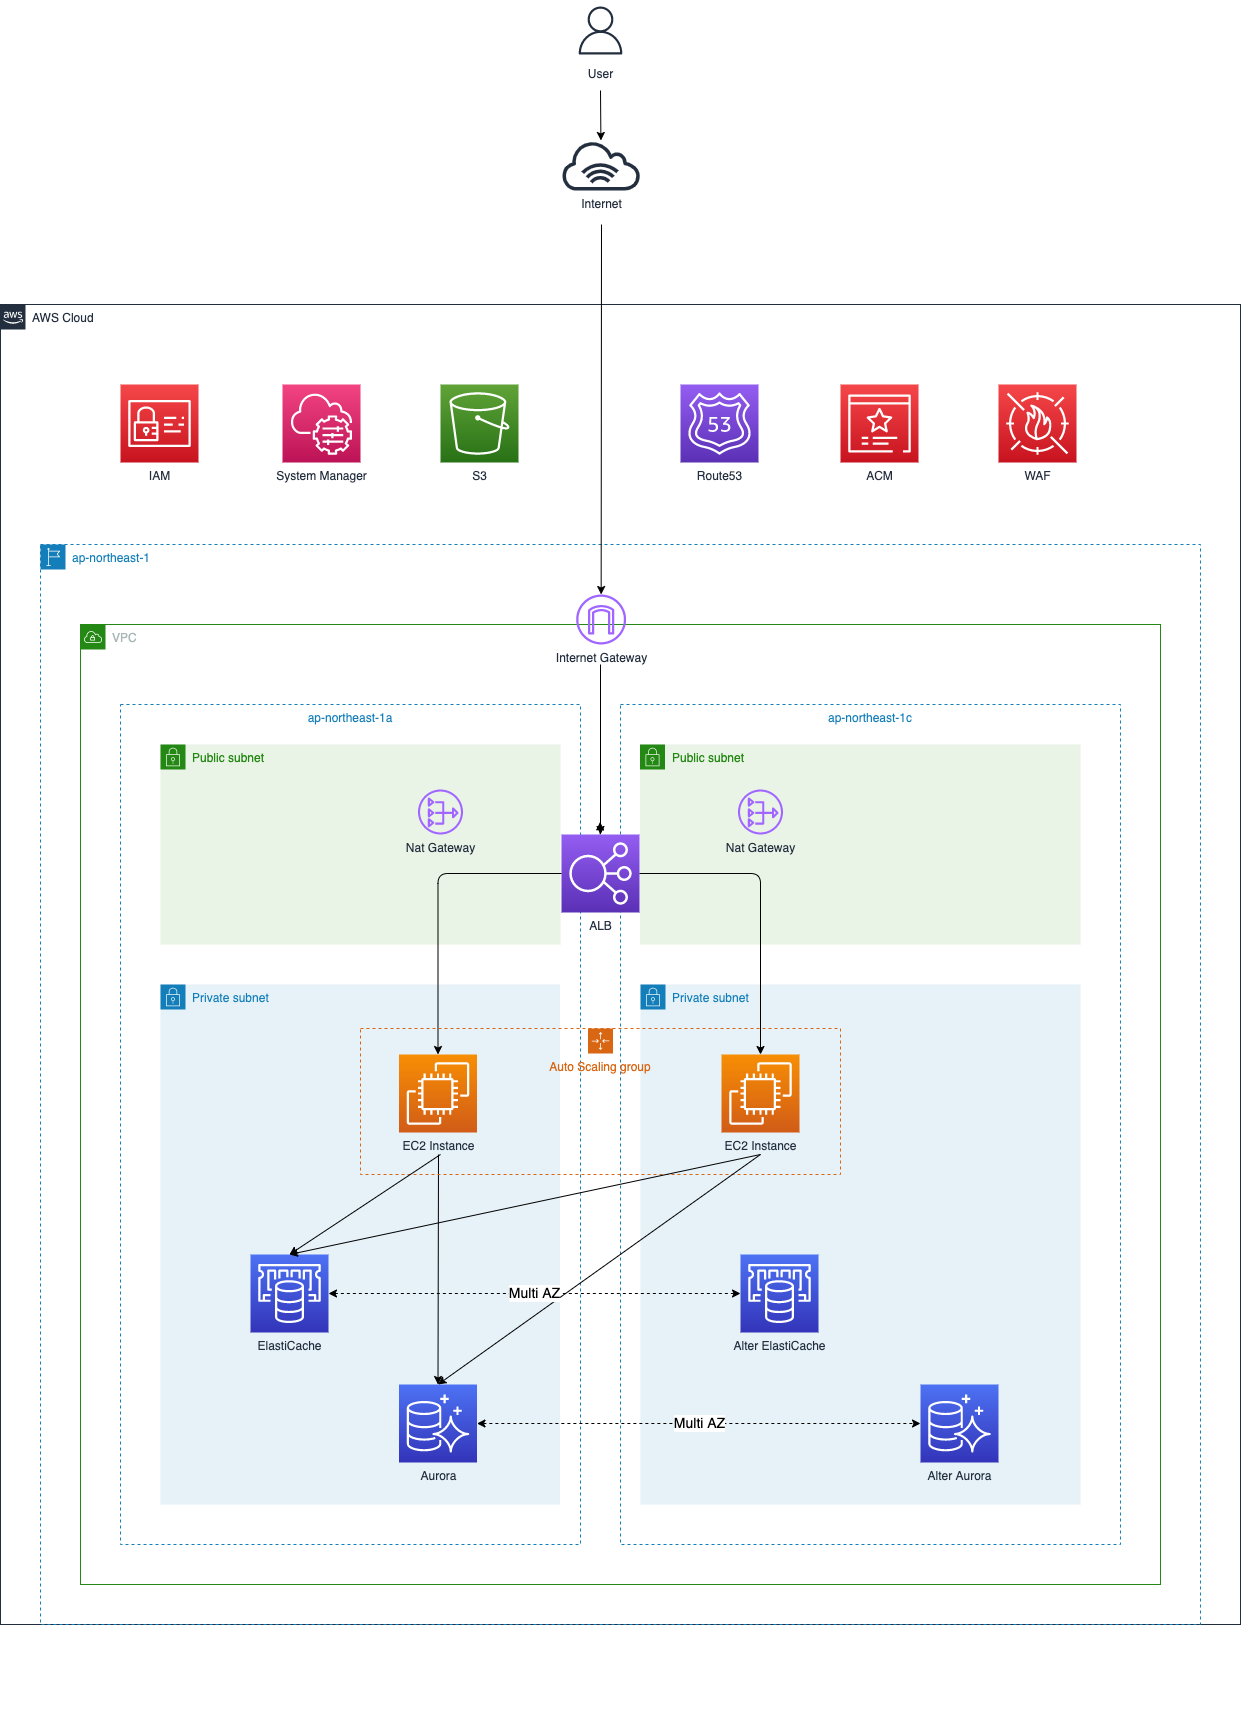

The diagram above was exported from draw.io. Its source (the exported page's mxGraphModel, read from the mxfile embedded in the PNG):
<mxGraphModel dx="1472" dy="2427" grid="1" gridSize="10" guides="1" tooltips="1" connect="1" arrows="1" fold="1" page="1" pageScale="1" pageWidth="827" pageHeight="1169" math="0" shadow="0">
  <root>
    <mxCell id="0" />
    <mxCell id="1" parent="0" />
    <mxCell id="uUujlZ4gD_jTljbNvEtP-31" value="AWS Cloud" style="points=[[0,0],[0.25,0],[0.5,0],[0.75,0],[1,0],[1,0.25],[1,0.5],[1,0.75],[1,1],[0.75,1],[0.5,1],[0.25,1],[0,1],[0,0.75],[0,0.5],[0,0.25]];outlineConnect=0;gradientColor=none;html=1;whiteSpace=wrap;fontSize=12;fontStyle=0;shape=mxgraph.aws4.group;grIcon=mxgraph.aws4.group_aws_cloud_alt;strokeColor=#232F3E;fillColor=none;verticalAlign=top;align=left;spacingLeft=30;fontColor=#232F3E;dashed=0;" parent="1" vertex="1">
      <mxGeometry x="40" y="-280" width="1240" height="1320" as="geometry" />
    </mxCell>
    <mxCell id="121" value="&lt;span&gt;ap-northeast-1&lt;/span&gt;" style="points=[[0,0],[0.25,0],[0.5,0],[0.75,0],[1,0],[1,0.25],[1,0.5],[1,0.75],[1,1],[0.75,1],[0.5,1],[0.25,1],[0,1],[0,0.75],[0,0.5],[0,0.25]];outlineConnect=0;gradientColor=none;html=1;whiteSpace=wrap;fontSize=12;fontStyle=0;shape=mxgraph.aws4.group;grIcon=mxgraph.aws4.group_region;strokeColor=#147EBA;fillColor=none;verticalAlign=top;align=left;spacingLeft=30;fontColor=#147EBA;dashed=1;" parent="1" vertex="1">
      <mxGeometry x="80" y="-40" width="1160" height="1080" as="geometry" />
    </mxCell>
    <mxCell id="uUujlZ4gD_jTljbNvEtP-30" value="VPC" style="points=[[0,0],[0.25,0],[0.5,0],[0.75,0],[1,0],[1,0.25],[1,0.5],[1,0.75],[1,1],[0.75,1],[0.5,1],[0.25,1],[0,1],[0,0.75],[0,0.5],[0,0.25]];outlineConnect=0;gradientColor=none;html=1;whiteSpace=wrap;fontSize=12;fontStyle=0;shape=mxgraph.aws4.group;grIcon=mxgraph.aws4.group_vpc;strokeColor=#248814;fillColor=none;verticalAlign=top;align=left;spacingLeft=30;fontColor=#AAB7B8;dashed=0;" parent="1" vertex="1">
      <mxGeometry x="120" y="40" width="1080" height="960" as="geometry" />
    </mxCell>
    <mxCell id="77" value="ap-northeast-1a" style="fillColor=none;strokeColor=#147EBA;dashed=1;verticalAlign=top;fontStyle=0;fontColor=#147EBA;" parent="1" vertex="1">
      <mxGeometry x="160" y="120" width="460" height="840" as="geometry" />
    </mxCell>
    <mxCell id="24" value="ap-northeast-1c" style="fillColor=none;strokeColor=#147EBA;dashed=1;verticalAlign=top;fontStyle=0;fontColor=#147EBA;" parent="1" vertex="1">
      <mxGeometry x="660" y="120" width="500" height="840" as="geometry" />
    </mxCell>
    <mxCell id="35" value="Private subnet" style="points=[[0,0],[0.25,0],[0.5,0],[0.75,0],[1,0],[1,0.25],[1,0.5],[1,0.75],[1,1],[0.75,1],[0.5,1],[0.25,1],[0,1],[0,0.75],[0,0.5],[0,0.25]];outlineConnect=0;gradientColor=none;html=1;whiteSpace=wrap;fontSize=12;fontStyle=0;shape=mxgraph.aws4.group;grIcon=mxgraph.aws4.group_security_group;grStroke=0;strokeColor=#147EBA;fillColor=#E6F2F8;verticalAlign=top;align=left;spacingLeft=30;fontColor=#147EBA;dashed=0;" parent="1" vertex="1">
      <mxGeometry x="200" y="400" width="399.5" height="520" as="geometry" />
    </mxCell>
    <mxCell id="34" value="Private subnet" style="points=[[0,0],[0.25,0],[0.5,0],[0.75,0],[1,0],[1,0.25],[1,0.5],[1,0.75],[1,1],[0.75,1],[0.5,1],[0.25,1],[0,1],[0,0.75],[0,0.5],[0,0.25]];outlineConnect=0;gradientColor=none;html=1;whiteSpace=wrap;fontSize=12;fontStyle=0;shape=mxgraph.aws4.group;grIcon=mxgraph.aws4.group_security_group;grStroke=0;strokeColor=#147EBA;fillColor=#E6F2F8;verticalAlign=top;align=left;spacingLeft=30;fontColor=#147EBA;dashed=0;" parent="1" vertex="1">
      <mxGeometry x="680" y="400" width="440" height="520" as="geometry" />
    </mxCell>
    <mxCell id="23" value="Public subnet" style="points=[[0,0],[0.25,0],[0.5,0],[0.75,0],[1,0],[1,0.25],[1,0.5],[1,0.75],[1,1],[0.75,1],[0.5,1],[0.25,1],[0,1],[0,0.75],[0,0.5],[0,0.25]];outlineConnect=0;gradientColor=none;html=1;whiteSpace=wrap;fontSize=12;fontStyle=0;shape=mxgraph.aws4.group;grIcon=mxgraph.aws4.group_security_group;grStroke=0;strokeColor=#248814;fillColor=#E9F3E6;verticalAlign=top;align=left;spacingLeft=30;fontColor=#248814;dashed=0;" parent="1" vertex="1">
      <mxGeometry x="679.5" y="160" width="440.5" height="200" as="geometry" />
    </mxCell>
    <mxCell id="zIExlwLUgIJK9NA4IfFr-2" value="Public subnet" style="points=[[0,0],[0.25,0],[0.5,0],[0.75,0],[1,0],[1,0.25],[1,0.5],[1,0.75],[1,1],[0.75,1],[0.5,1],[0.25,1],[0,1],[0,0.75],[0,0.5],[0,0.25]];outlineConnect=0;gradientColor=none;html=1;whiteSpace=wrap;fontSize=12;fontStyle=0;shape=mxgraph.aws4.group;grIcon=mxgraph.aws4.group_security_group;grStroke=0;strokeColor=#248814;fillColor=#E9F3E6;verticalAlign=top;align=left;spacingLeft=30;fontColor=#248814;dashed=0;" parent="1" vertex="1">
      <mxGeometry x="200" y="160" width="400" height="200" as="geometry" />
    </mxCell>
    <mxCell id="15" value="EC2 Instance" style="points=[[0,0,0],[0.25,0,0],[0.5,0,0],[0.75,0,0],[1,0,0],[0,1,0],[0.25,1,0],[0.5,1,0],[0.75,1,0],[1,1,0],[0,0.25,0],[0,0.5,0],[0,0.75,0],[1,0.25,0],[1,0.5,0],[1,0.75,0]];outlineConnect=0;fontColor=#232F3E;gradientColor=#F78E04;gradientDirection=north;fillColor=#D05C17;strokeColor=#ffffff;dashed=0;verticalLabelPosition=bottom;verticalAlign=top;align=center;html=1;fontSize=12;fontStyle=0;aspect=fixed;shape=mxgraph.aws4.resourceIcon;resIcon=mxgraph.aws4.ec2;" parent="1" vertex="1">
      <mxGeometry x="438.5" y="470" width="78" height="78" as="geometry" />
    </mxCell>
    <mxCell id="20" value="EC2 Instance" style="points=[[0,0,0],[0.25,0,0],[0.5,0,0],[0.75,0,0],[1,0,0],[0,1,0],[0.25,1,0],[0.5,1,0],[0.75,1,0],[1,1,0],[0,0.25,0],[0,0.5,0],[0,0.75,0],[1,0.25,0],[1,0.5,0],[1,0.75,0]];outlineConnect=0;fontColor=#232F3E;gradientColor=#F78E04;gradientDirection=north;fillColor=#D05C17;strokeColor=#ffffff;dashed=0;verticalLabelPosition=bottom;verticalAlign=top;align=center;html=1;fontSize=12;fontStyle=0;aspect=fixed;shape=mxgraph.aws4.resourceIcon;resIcon=mxgraph.aws4.ec2;" parent="1" vertex="1">
      <mxGeometry x="761" y="470" width="78" height="78" as="geometry" />
    </mxCell>
    <mxCell id="38" style="edgeStyle=orthogonalEdgeStyle;rounded=0;orthogonalLoop=1;jettySize=auto;html=1;exitX=0.5;exitY=1;exitDx=0;exitDy=0;" parent="1" edge="1">
      <mxGeometry relative="1" as="geometry">
        <mxPoint x="260" y="1120" as="sourcePoint" />
        <mxPoint x="260" y="1120" as="targetPoint" />
      </mxGeometry>
    </mxCell>
    <mxCell id="39" style="edgeStyle=orthogonalEdgeStyle;rounded=0;orthogonalLoop=1;jettySize=auto;html=1;exitX=0.5;exitY=1;exitDx=0;exitDy=0;" parent="1" source="uUujlZ4gD_jTljbNvEtP-30" target="uUujlZ4gD_jTljbNvEtP-30" edge="1">
      <mxGeometry relative="1" as="geometry" />
    </mxCell>
    <mxCell id="83" value="Multi AZ" style="html=1;labelBackgroundColor=#ffffff;startArrow=classic;startFill=1;startSize=6;endArrow=classic;endFill=1;endSize=6;jettySize=auto;orthogonalLoop=1;strokeWidth=1;dashed=1;fontSize=14;exitX=1;exitY=0.5;exitDx=0;exitDy=0;exitPerimeter=0;entryX=0;entryY=0.5;entryDx=0;entryDy=0;entryPerimeter=0;" parent="1" target="144" edge="1">
      <mxGeometry width="60" height="60" relative="1" as="geometry">
        <mxPoint x="516.5" y="839" as="sourcePoint" />
        <mxPoint x="760" y="839" as="targetPoint" />
      </mxGeometry>
    </mxCell>
    <mxCell id="93" value="" style="endArrow=classic;html=1;startArrow=none;" parent="1" source="106" edge="1">
      <mxGeometry width="50" height="50" relative="1" as="geometry">
        <mxPoint x="640" y="80" as="sourcePoint" />
        <mxPoint x="639.6002538071061" y="237.5" as="targetPoint" />
      </mxGeometry>
    </mxCell>
    <mxCell id="107" value="Nat Gateway" style="outlineConnect=0;fontColor=#232F3E;gradientColor=none;fillColor=#A166FF;strokeColor=none;dashed=0;verticalLabelPosition=bottom;verticalAlign=top;align=center;html=1;fontSize=12;fontStyle=0;aspect=fixed;pointerEvents=1;shape=mxgraph.aws4.nat_gateway;" parent="1" vertex="1">
      <mxGeometry x="457.5" y="205" width="45" height="45" as="geometry" />
    </mxCell>
    <mxCell id="109" value="Internet Gateway" style="outlineConnect=0;fontColor=#232F3E;gradientColor=none;fillColor=#A166FF;strokeColor=none;dashed=0;verticalLabelPosition=bottom;verticalAlign=top;align=center;html=1;fontSize=12;fontStyle=0;aspect=fixed;pointerEvents=1;shape=mxgraph.aws4.internet_gateway;" parent="1" vertex="1">
      <mxGeometry x="615.63" y="10" width="50" height="50" as="geometry" />
    </mxCell>
    <mxCell id="110" value="Internet" style="outlineConnect=0;fontColor=#232F3E;gradientColor=none;fillColor=#232F3E;strokeColor=none;dashed=0;verticalLabelPosition=bottom;verticalAlign=top;align=center;html=1;fontSize=12;fontStyle=0;aspect=fixed;pointerEvents=1;shape=mxgraph.aws4.internet_alt1;" parent="1" vertex="1">
      <mxGeometry x="600" y="-444" width="81.25" height="50" as="geometry" />
    </mxCell>
    <mxCell id="106" value="ALB" style="points=[[0,0,0],[0.25,0,0],[0.5,0,0],[0.75,0,0],[1,0,0],[0,1,0],[0.25,1,0],[0.5,1,0],[0.75,1,0],[1,1,0],[0,0.25,0],[0,0.5,0],[0,0.75,0],[1,0.25,0],[1,0.5,0],[1,0.75,0]];outlineConnect=0;fontColor=#232F3E;gradientColor=#945DF2;gradientDirection=north;fillColor=#5A30B5;strokeColor=#ffffff;dashed=0;verticalLabelPosition=bottom;verticalAlign=top;align=center;html=1;fontSize=12;fontStyle=0;aspect=fixed;shape=mxgraph.aws4.resourceIcon;resIcon=mxgraph.aws4.elastic_load_balancing;" parent="1" vertex="1">
      <mxGeometry x="601" y="250" width="78" height="78" as="geometry" />
    </mxCell>
    <mxCell id="132" value="" style="edgeStyle=elbowEdgeStyle;elbow=vertical;endArrow=classic;html=1;exitX=0;exitY=0.5;exitDx=0;exitDy=0;exitPerimeter=0;" parent="1" source="106" target="15" edge="1">
      <mxGeometry width="50" height="50" relative="1" as="geometry">
        <mxPoint x="350" y="410" as="sourcePoint" />
        <mxPoint x="400" y="360" as="targetPoint" />
        <Array as="points">
          <mxPoint x="540" y="289" />
        </Array>
      </mxGeometry>
    </mxCell>
    <mxCell id="134" value="Nat Gateway" style="outlineConnect=0;fontColor=#232F3E;gradientColor=none;fillColor=#A166FF;strokeColor=none;dashed=0;verticalLabelPosition=bottom;verticalAlign=top;align=center;html=1;fontSize=12;fontStyle=0;aspect=fixed;pointerEvents=1;shape=mxgraph.aws4.nat_gateway;" parent="1" vertex="1">
      <mxGeometry x="777.5" y="205" width="45" height="45" as="geometry" />
    </mxCell>
    <mxCell id="135" value="" style="edgeStyle=elbowEdgeStyle;elbow=vertical;endArrow=classic;html=1;exitX=1;exitY=0.5;exitDx=0;exitDy=0;exitPerimeter=0;entryX=0.5;entryY=0;entryDx=0;entryDy=0;entryPerimeter=0;" parent="1" source="106" target="20" edge="1">
      <mxGeometry width="50" height="50" relative="1" as="geometry">
        <mxPoint x="611" y="267.5" as="sourcePoint" />
        <mxPoint x="487.5" y="480" as="targetPoint" />
        <Array as="points">
          <mxPoint x="740" y="289" />
        </Array>
      </mxGeometry>
    </mxCell>
    <mxCell id="136" value="" style="endArrow=classic;html=1;entryX=0.5;entryY=0;entryDx=0;entryDy=0;entryPerimeter=0;" parent="1" target="106" edge="1">
      <mxGeometry width="50" height="50" relative="1" as="geometry">
        <mxPoint x="640" y="80" as="sourcePoint" />
        <mxPoint x="500" y="90" as="targetPoint" />
      </mxGeometry>
    </mxCell>
    <mxCell id="137" value="" style="endArrow=classic;html=1;entryX=0.5;entryY=0;entryDx=0;entryDy=0;entryPerimeter=0;" parent="1" target="143" edge="1">
      <mxGeometry width="50" height="50" relative="1" as="geometry">
        <mxPoint x="478" y="570" as="sourcePoint" />
        <mxPoint x="477.5" y="710" as="targetPoint" />
      </mxGeometry>
    </mxCell>
    <mxCell id="139" value="User" style="sketch=0;outlineConnect=0;fontColor=#232F3E;gradientColor=none;strokeColor=#232F3E;fillColor=#ffffff;dashed=0;verticalLabelPosition=bottom;verticalAlign=top;align=center;html=1;fontSize=12;fontStyle=0;aspect=fixed;shape=mxgraph.aws4.resourceIcon;resIcon=mxgraph.aws4.user;" parent="1" vertex="1">
      <mxGeometry x="610" y="-584" width="60" height="60" as="geometry" />
    </mxCell>
    <mxCell id="140" value="" style="endArrow=classic;html=1;" parent="1" target="110" edge="1">
      <mxGeometry width="50" height="50" relative="1" as="geometry">
        <mxPoint x="640" y="-494" as="sourcePoint" />
        <mxPoint x="650" y="-15.5" as="targetPoint" />
      </mxGeometry>
    </mxCell>
    <mxCell id="141" value="" style="endArrow=classic;html=1;" parent="1" target="109" edge="1">
      <mxGeometry width="50" height="50" relative="1" as="geometry">
        <mxPoint x="641" y="-360" as="sourcePoint" />
        <mxPoint x="650.4166666666667" y="-190" as="targetPoint" />
      </mxGeometry>
    </mxCell>
    <mxCell id="142" value="Auto Scaling group" style="points=[[0,0],[0.25,0],[0.5,0],[0.75,0],[1,0],[1,0.25],[1,0.5],[1,0.75],[1,1],[0.75,1],[0.5,1],[0.25,1],[0,1],[0,0.75],[0,0.5],[0,0.25]];outlineConnect=0;gradientColor=none;html=1;whiteSpace=wrap;fontSize=12;fontStyle=0;container=1;pointerEvents=0;collapsible=0;recursiveResize=0;shape=mxgraph.aws4.groupCenter;grIcon=mxgraph.aws4.group_auto_scaling_group;grStroke=1;strokeColor=#D86613;fillColor=none;verticalAlign=top;align=center;fontColor=#D86613;dashed=1;spacingTop=25;" vertex="1" parent="1">
      <mxGeometry x="400" y="444" width="480" height="146" as="geometry" />
    </mxCell>
    <mxCell id="143" value="Aurora" style="sketch=0;points=[[0,0,0],[0.25,0,0],[0.5,0,0],[0.75,0,0],[1,0,0],[0,1,0],[0.25,1,0],[0.5,1,0],[0.75,1,0],[1,1,0],[0,0.25,0],[0,0.5,0],[0,0.75,0],[1,0.25,0],[1,0.5,0],[1,0.75,0]];outlineConnect=0;fontColor=#232F3E;gradientColor=#4D72F3;gradientDirection=north;fillColor=#3334B9;strokeColor=#ffffff;dashed=0;verticalLabelPosition=bottom;verticalAlign=top;align=center;html=1;fontSize=12;fontStyle=0;aspect=fixed;shape=mxgraph.aws4.resourceIcon;resIcon=mxgraph.aws4.aurora;" vertex="1" parent="1">
      <mxGeometry x="438.5" y="800" width="78" height="78" as="geometry" />
    </mxCell>
    <mxCell id="144" value="Alter Aurora" style="sketch=0;points=[[0,0,0],[0.25,0,0],[0.5,0,0],[0.75,0,0],[1,0,0],[0,1,0],[0.25,1,0],[0.5,1,0],[0.75,1,0],[1,1,0],[0,0.25,0],[0,0.5,0],[0,0.75,0],[1,0.25,0],[1,0.5,0],[1,0.75,0]];outlineConnect=0;fontColor=#232F3E;gradientColor=#4D72F3;gradientDirection=north;fillColor=#3334B9;strokeColor=#ffffff;dashed=0;verticalLabelPosition=bottom;verticalAlign=top;align=center;html=1;fontSize=12;fontStyle=0;aspect=fixed;shape=mxgraph.aws4.resourceIcon;resIcon=mxgraph.aws4.aurora;" vertex="1" parent="1">
      <mxGeometry x="960" y="800" width="78" height="78" as="geometry" />
    </mxCell>
    <mxCell id="145" value="" style="endArrow=classic;html=1;exitX=0.804;exitY=0.833;exitDx=0;exitDy=0;exitPerimeter=0;entryX=0.5;entryY=0;entryDx=0;entryDy=0;entryPerimeter=0;" edge="1" parent="1" target="143">
      <mxGeometry width="50" height="50" relative="1" as="geometry">
        <mxPoint x="800.04" y="569.96" as="sourcePoint" />
        <mxPoint x="480" y="710" as="targetPoint" />
      </mxGeometry>
    </mxCell>
    <mxCell id="146" value="ElastiCache" style="sketch=0;points=[[0,0,0],[0.25,0,0],[0.5,0,0],[0.75,0,0],[1,0,0],[0,1,0],[0.25,1,0],[0.5,1,0],[0.75,1,0],[1,1,0],[0,0.25,0],[0,0.5,0],[0,0.75,0],[1,0.25,0],[1,0.5,0],[1,0.75,0]];outlineConnect=0;fontColor=#232F3E;gradientColor=#4D72F3;gradientDirection=north;fillColor=#3334B9;strokeColor=#ffffff;dashed=0;verticalLabelPosition=bottom;verticalAlign=top;align=center;html=1;fontSize=12;fontStyle=0;aspect=fixed;shape=mxgraph.aws4.resourceIcon;resIcon=mxgraph.aws4.elasticache;" vertex="1" parent="1">
      <mxGeometry x="290" y="670" width="78" height="78" as="geometry" />
    </mxCell>
    <mxCell id="147" value="Alter ElastiCache" style="sketch=0;points=[[0,0,0],[0.25,0,0],[0.5,0,0],[0.75,0,0],[1,0,0],[0,1,0],[0.25,1,0],[0.5,1,0],[0.75,1,0],[1,1,0],[0,0.25,0],[0,0.5,0],[0,0.75,0],[1,0.25,0],[1,0.5,0],[1,0.75,0]];outlineConnect=0;fontColor=#232F3E;gradientColor=#4D72F3;gradientDirection=north;fillColor=#3334B9;strokeColor=#ffffff;dashed=0;verticalLabelPosition=bottom;verticalAlign=top;align=center;html=1;fontSize=12;fontStyle=0;aspect=fixed;shape=mxgraph.aws4.resourceIcon;resIcon=mxgraph.aws4.elasticache;" vertex="1" parent="1">
      <mxGeometry x="780" y="670" width="78" height="78" as="geometry" />
    </mxCell>
    <mxCell id="148" value="Multi AZ" style="html=1;labelBackgroundColor=#ffffff;startArrow=classic;startFill=1;startSize=6;endArrow=classic;endFill=1;endSize=6;jettySize=auto;orthogonalLoop=1;strokeWidth=1;dashed=1;fontSize=14;entryX=0;entryY=0.5;entryDx=0;entryDy=0;entryPerimeter=0;exitX=1;exitY=0.5;exitDx=0;exitDy=0;exitPerimeter=0;" edge="1" parent="1" source="146" target="147">
      <mxGeometry width="60" height="60" relative="1" as="geometry">
        <mxPoint x="367" y="639" as="sourcePoint" />
        <mxPoint x="610" y="638" as="targetPoint" />
      </mxGeometry>
    </mxCell>
    <mxCell id="149" value="" style="endArrow=classic;html=1;entryX=0.5;entryY=0;entryDx=0;entryDy=0;entryPerimeter=0;" edge="1" parent="1" target="146">
      <mxGeometry width="50" height="50" relative="1" as="geometry">
        <mxPoint x="480" y="570" as="sourcePoint" />
        <mxPoint x="487.5" y="720" as="targetPoint" />
      </mxGeometry>
    </mxCell>
    <mxCell id="152" value="" style="endArrow=classic;html=1;entryX=0.5;entryY=0;entryDx=0;entryDy=0;entryPerimeter=0;" edge="1" parent="1" target="146">
      <mxGeometry width="50" height="50" relative="1" as="geometry">
        <mxPoint x="800" y="570" as="sourcePoint" />
        <mxPoint x="487.5" y="810" as="targetPoint" />
      </mxGeometry>
    </mxCell>
    <mxCell id="153" value="Route53" style="sketch=0;points=[[0,0,0],[0.25,0,0],[0.5,0,0],[0.75,0,0],[1,0,0],[0,1,0],[0.25,1,0],[0.5,1,0],[0.75,1,0],[1,1,0],[0,0.25,0],[0,0.5,0],[0,0.75,0],[1,0.25,0],[1,0.5,0],[1,0.75,0]];outlineConnect=0;fontColor=#232F3E;gradientColor=#945DF2;gradientDirection=north;fillColor=#5A30B5;strokeColor=#ffffff;dashed=0;verticalLabelPosition=bottom;verticalAlign=top;align=center;html=1;fontSize=12;fontStyle=0;aspect=fixed;shape=mxgraph.aws4.resourceIcon;resIcon=mxgraph.aws4.route_53;" vertex="1" parent="1">
      <mxGeometry x="720" y="-200" width="78" height="78" as="geometry" />
    </mxCell>
    <mxCell id="154" value="ACM" style="sketch=0;points=[[0,0,0],[0.25,0,0],[0.5,0,0],[0.75,0,0],[1,0,0],[0,1,0],[0.25,1,0],[0.5,1,0],[0.75,1,0],[1,1,0],[0,0.25,0],[0,0.5,0],[0,0.75,0],[1,0.25,0],[1,0.5,0],[1,0.75,0]];outlineConnect=0;fontColor=#232F3E;gradientColor=#F54749;gradientDirection=north;fillColor=#C7131F;strokeColor=#ffffff;dashed=0;verticalLabelPosition=bottom;verticalAlign=top;align=center;html=1;fontSize=12;fontStyle=0;aspect=fixed;shape=mxgraph.aws4.resourceIcon;resIcon=mxgraph.aws4.certificate_manager_3;" vertex="1" parent="1">
      <mxGeometry x="880" y="-200" width="78" height="78" as="geometry" />
    </mxCell>
    <mxCell id="155" value="WAF" style="sketch=0;points=[[0,0,0],[0.25,0,0],[0.5,0,0],[0.75,0,0],[1,0,0],[0,1,0],[0.25,1,0],[0.5,1,0],[0.75,1,0],[1,1,0],[0,0.25,0],[0,0.5,0],[0,0.75,0],[1,0.25,0],[1,0.5,0],[1,0.75,0]];outlineConnect=0;fontColor=#232F3E;gradientColor=#F54749;gradientDirection=north;fillColor=#C7131F;strokeColor=#ffffff;dashed=0;verticalLabelPosition=bottom;verticalAlign=top;align=center;html=1;fontSize=12;fontStyle=0;aspect=fixed;shape=mxgraph.aws4.resourceIcon;resIcon=mxgraph.aws4.waf;" vertex="1" parent="1">
      <mxGeometry x="1038" y="-200" width="78" height="78" as="geometry" />
    </mxCell>
    <mxCell id="156" value="System Manager" style="sketch=0;points=[[0,0,0],[0.25,0,0],[0.5,0,0],[0.75,0,0],[1,0,0],[0,1,0],[0.25,1,0],[0.5,1,0],[0.75,1,0],[1,1,0],[0,0.25,0],[0,0.5,0],[0,0.75,0],[1,0.25,0],[1,0.5,0],[1,0.75,0]];points=[[0,0,0],[0.25,0,0],[0.5,0,0],[0.75,0,0],[1,0,0],[0,1,0],[0.25,1,0],[0.5,1,0],[0.75,1,0],[1,1,0],[0,0.25,0],[0,0.5,0],[0,0.75,0],[1,0.25,0],[1,0.5,0],[1,0.75,0]];outlineConnect=0;fontColor=#232F3E;gradientColor=#F34482;gradientDirection=north;fillColor=#BC1356;strokeColor=#ffffff;dashed=0;verticalLabelPosition=bottom;verticalAlign=top;align=center;html=1;fontSize=12;fontStyle=0;aspect=fixed;shape=mxgraph.aws4.resourceIcon;resIcon=mxgraph.aws4.systems_manager;" vertex="1" parent="1">
      <mxGeometry x="322" y="-200" width="78" height="78" as="geometry" />
    </mxCell>
    <mxCell id="157" value="S3" style="sketch=0;points=[[0,0,0],[0.25,0,0],[0.5,0,0],[0.75,0,0],[1,0,0],[0,1,0],[0.25,1,0],[0.5,1,0],[0.75,1,0],[1,1,0],[0,0.25,0],[0,0.5,0],[0,0.75,0],[1,0.25,0],[1,0.5,0],[1,0.75,0]];outlineConnect=0;fontColor=#232F3E;gradientColor=#60A337;gradientDirection=north;fillColor=#277116;strokeColor=#ffffff;dashed=0;verticalLabelPosition=bottom;verticalAlign=top;align=center;html=1;fontSize=12;fontStyle=0;aspect=fixed;shape=mxgraph.aws4.resourceIcon;resIcon=mxgraph.aws4.s3;" vertex="1" parent="1">
      <mxGeometry x="480" y="-200" width="78" height="78" as="geometry" />
    </mxCell>
    <mxCell id="158" value="IAM" style="sketch=0;points=[[0,0,0],[0.25,0,0],[0.5,0,0],[0.75,0,0],[1,0,0],[0,1,0],[0.25,1,0],[0.5,1,0],[0.75,1,0],[1,1,0],[0,0.25,0],[0,0.5,0],[0,0.75,0],[1,0.25,0],[1,0.5,0],[1,0.75,0]];outlineConnect=0;fontColor=#232F3E;gradientColor=#F54749;gradientDirection=north;fillColor=#C7131F;strokeColor=#ffffff;dashed=0;verticalLabelPosition=bottom;verticalAlign=top;align=center;html=1;fontSize=12;fontStyle=0;aspect=fixed;shape=mxgraph.aws4.resourceIcon;resIcon=mxgraph.aws4.identity_and_access_management;" vertex="1" parent="1">
      <mxGeometry x="160" y="-200" width="78" height="78" as="geometry" />
    </mxCell>
  </root>
</mxGraphModel>